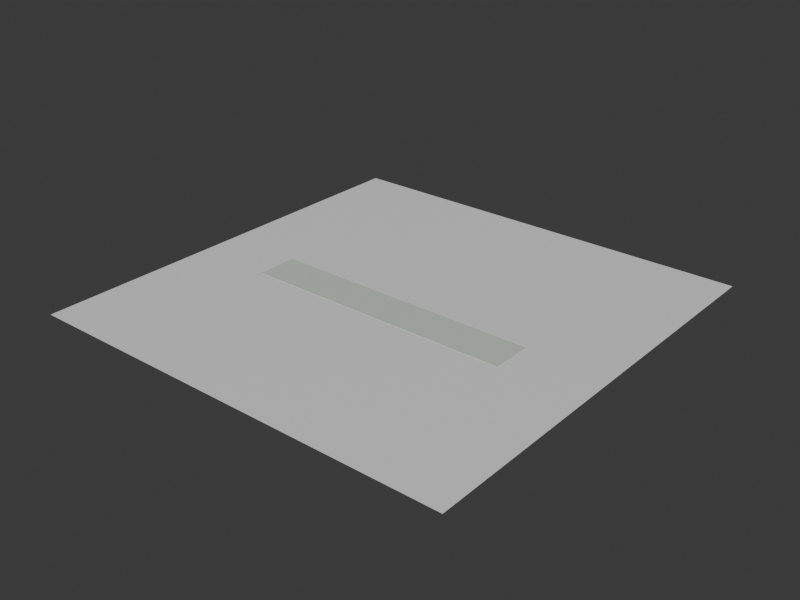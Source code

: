 # Source: xingfuli-mixed-paving-massing.blend  (saved by Blender 5.2.44; exported with 4.5.12 LTS)
import bpy
from mathutils import Matrix  # noqa: F401  (used for matrix-valued properties, if any)

bpy.ops.wm.read_factory_settings(use_empty=True)
scene = bpy.context.scene
scene.name = 'Scene'

# ---- collections
col_collection = bpy.data.collections.new('Collection'); scene.collection.children.link(col_collection)

# ---- materials (node trees are filled in below, after node groups)
mat_xingfuli_mixed_paving_neutral_massing_material = bpy.data.materials.new('xingfuli-mixed-paving-neutral-massing-material')
mat_xingfuli_mixed_paving_neutral_massing_material.diffuse_color = (0.58, 0.61, 0.57, 1.0)
mat_xingfuli_mixed_paving_neutral_massing_material.roughness = 0.92
mat_test_preview_ground_material = bpy.data.materials.new('test-preview-ground-material')
mat_test_preview_ground_material.diffuse_color = (0.14, 0.17, 0.18, 1.0)

# ---- material node trees
mat_xingfuli_mixed_paving_neutral_massing_material.use_nodes = True; mat_xingfuli_mixed_paving_neutral_massing_material.node_tree.nodes.clear()
_N = mat_xingfuli_mixed_paving_neutral_massing_material.node_tree.nodes; _L = mat_xingfuli_mixed_paving_neutral_massing_material.node_tree.links
n0 = _N.new('ShaderNodeBsdfPrincipled'); n0.name = 'Principled BSDF'; n0.location = (-200, 100)
n0.inputs[0].default_value = (0.58, 0.61, 0.57, 1.0)
n0.inputs[2].default_value = 0.92
n0.inputs[10].default_value = 0.005
n1 = _N.new('ShaderNodeOutputMaterial'); n1.name = 'Material Output'; n1.location = (200, 100)
_L.new(n0.outputs[0], n1.inputs[0])
n1.is_active_output = True
mat_test_preview_ground_material.use_nodes = True; mat_test_preview_ground_material.node_tree.nodes.clear()
_N = mat_test_preview_ground_material.node_tree.nodes; _L = mat_test_preview_ground_material.node_tree.links
n0 = _N.new('ShaderNodeBsdfPrincipled'); n0.name = 'Principled BSDF'; n0.location = (-200, 100)
n0.inputs[10].default_value = 0.005
n1 = _N.new('ShaderNodeOutputMaterial'); n1.name = 'Material Output'; n1.location = (200, 100)
_L.new(n0.outputs[0], n1.inputs[0])
n1.is_active_output = True

# ---- world
world_world = bpy.data.worlds.new('World'); scene.world = world_world
world_world.use_nodes = True; world_world.node_tree.nodes.clear()
_N = world_world.node_tree.nodes; _L = world_world.node_tree.links
n0 = _N.new('ShaderNodeOutputWorld'); n0.name = 'World Output'; n0.location = (200, 100)
n1 = _N.new('ShaderNodeBackground'); n1.name = 'Background'; n1.location = (-200, 100)
n1.inputs[0].default_value = (0.05088, 0.05088, 0.05088, 1.0)
_L.new(n1.outputs[0], n0.inputs[0])
n0.is_active_output = True
world_world.color = (0.035, 0.043, 0.045)
world_world.sun_shadow_jitter_overblur = 0.0

# ---- meshes
me_xingfuli_mixed_paving_neutral_massing_mesh = bpy.data.meshes.new('xingfuli-mixed-paving-neutral-massing-mesh')
me_xingfuli_mixed_paving_neutral_massing_mesh.from_pydata([(-47.0, -14.0, 0.0), (-47.0, -14.0, 0.1), (-47.0, 0.0, 0.0), (-47.0, 0.0, 0.1), (47.0, -14.0, 0.0), (47.0, -14.0, 0.1), (47.0, 0.0, 0.0), (47.0, 0.0, 0.1)], [], [(0, 1, 3, 2), (2, 3, 7, 6), (6, 7, 5, 4), (4, 5, 1, 0), (2, 6, 4, 0), (7, 3, 1, 5)])
_uv = me_xingfuli_mixed_paving_neutral_massing_mesh.uv_layers.new(name='UVMap')
_uv.uv.foreach_set('vector', [0.375, 0.0, 0.625, 0.0, 0.625, 0.25, 0.375, 0.25, 0.375, 0.25, 0.625, 0.25, 0.625, 0.5, 0.375, 0.5, 0.375, 0.5, 0.625, 0.5, 0.625, 0.75, 0.375, 0.75, 0.375, 0.75, 0.625, 0.75, 0.625, 1.0, 0.375, 1.0, 0.125, 0.5, 0.375, 0.5, 0.375, 0.75, 0.125, 0.75, 0.625, 0.5, 0.875, 0.5, 0.875, 0.75, 0.625, 0.75])
me_xingfuli_mixed_paving_neutral_massing_mesh.materials.append(mat_xingfuli_mixed_paving_neutral_massing_material)
me_xingfuli_mixed_paving_neutral_massing_mesh.update()
me_plane = bpy.data.meshes.new('Plane')
me_plane.from_pydata([(-75.2, -75.2, 0.0), (75.2, -75.2, 0.0), (-75.2, 75.2, 0.0), (75.2, 75.2, 0.0)], [], [(0, 1, 3, 2)])
_uv = me_plane.uv_layers.new(name='UVMap')
_uv.uv.foreach_set('vector', [0.0, 0.0, 1.0, 0.0, 1.0, 1.0, 0.0, 1.0])
me_plane.materials.append(mat_test_preview_ground_material)
me_plane.update()

# ---- objects
ob_xingfuli_mixed_paving_neutral_massing = bpy.data.objects.new('xingfuli-mixed-paving-neutral-massing', me_xingfuli_mixed_paving_neutral_massing_mesh)
ob_test_preview_ground = bpy.data.objects.new('test-preview-ground', me_plane)

# ---- transforms, parenting, visibility, modifiers, constraints
ob_xingfuli_mixed_paving_neutral_massing.location = (0.0, 0.0, 0.0)
ob_test_preview_ground.location = (0.0, 0.0, -0.025)

# ---- collection membership
col_collection.objects.link(ob_xingfuli_mixed_paving_neutral_massing)
col_collection.objects.link(ob_test_preview_ground)

# ---- scene / render settings (as saved in the file)
scene.frame_start = 1; scene.frame_end = 250; scene.frame_set(1)
scene.render.engine = 'BLENDER_WORKBENCH'
scene.render.resolution_x = 960
scene.render.resolution_y = 720
scene.render.bake_bias = 0.0
scene.render.bake_samples = 0
scene.render.compositor_device = 'GPU'
scene.eevee.use_volume_custom_range = False
scene.eevee.fast_gi_thickness_near = 0.1
scene.eevee.fast_gi_thickness_far = 0.0
scene.eevee.ray_tracing_options.screen_trace_thickness = 0.1
bpy.context.view_layer.update()

# ---- added for rendering (the .blend has no active camera and no usable light): camera, sun
cam_auto = bpy.data.cameras.new('AutoCamera')
cam_auto.lens = 50.0
cam_auto.sensor_width = 36.0
cam_auto.clip_end = 3453.71
ob_auto_camera = bpy.data.objects.new('AutoCamera', cam_auto)
scene.collection.objects.link(ob_auto_camera)
ob_auto_camera.location = (196.793, -236.152, 157.472)
ob_auto_camera.rotation_euler = (1.09748, -7.21219e-08, 0.694738)
scene.camera = ob_auto_camera
light_auto_sun = bpy.data.lights.new('AutoSun', 'SUN')
light_auto_sun.energy = 3.0
light_auto_sun.angle = 0.0523599
ob_auto_sun = bpy.data.objects.new('AutoSun', light_auto_sun)
scene.collection.objects.link(ob_auto_sun)
ob_auto_sun.rotation_euler = (0.872665, 0.174533, 0.523599)
bpy.context.view_layer.update()
